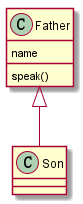

The diagram above was rendered by PlantUML. Its source (embedded in the PNG):
@startuml
Father <|-- Son
Father : name
Father : speak()

@enduml